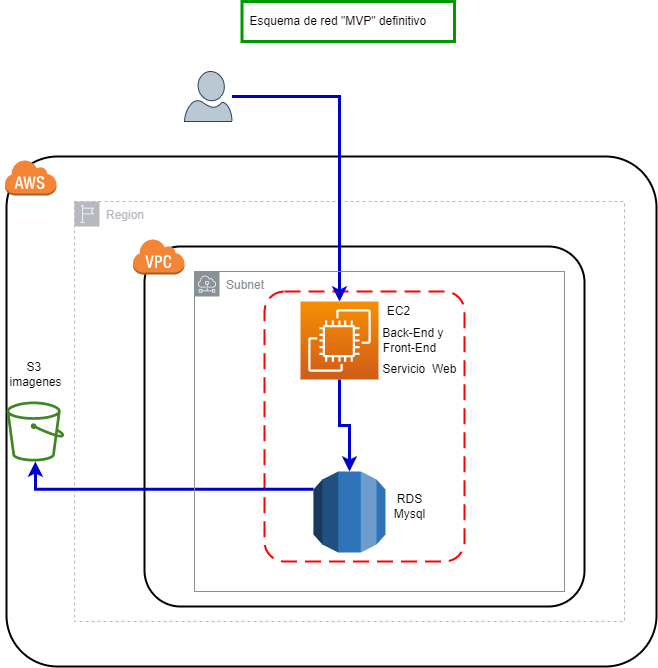

The diagram above was exported from draw.io. Its source (the exported page's mxGraphModel, read from the mxfile embedded in the PNG):
<mxGraphModel dx="2009" dy="732" grid="1" gridSize="10" guides="1" tooltips="1" connect="1" arrows="1" fold="1" page="1" pageScale="1" pageWidth="827" pageHeight="1169" math="0" shadow="0">
  <root>
    <mxCell id="0" />
    <mxCell id="1" parent="0" />
    <mxCell id="uEU-Cm8O9-HEstWFsnQx-23" value="" style="rounded=0;whiteSpace=wrap;html=1;strokeColor=#009900;strokeWidth=3;" parent="1" vertex="1">
      <mxGeometry x="177.5" y="40" width="212.5" height="40" as="geometry" />
    </mxCell>
    <mxCell id="uEU-Cm8O9-HEstWFsnQx-8" value="" style="rounded=1;arcSize=10;dashed=0;fillColor=none;gradientColor=none;strokeWidth=2;" parent="1" vertex="1">
      <mxGeometry x="80" y="285" width="440" height="360" as="geometry" />
    </mxCell>
    <mxCell id="uEU-Cm8O9-HEstWFsnQx-3" value="Region" style="sketch=0;outlineConnect=0;gradientColor=none;html=1;whiteSpace=wrap;fontSize=12;fontStyle=0;shape=mxgraph.aws4.group;grIcon=mxgraph.aws4.group_region;strokeColor=#B6BABF;fillColor=none;verticalAlign=top;align=left;spacingLeft=30;fontColor=#B6BABF;dashed=1;" parent="1" vertex="1">
      <mxGeometry x="10" y="240" width="550" height="420" as="geometry" />
    </mxCell>
    <mxCell id="uEU-Cm8O9-HEstWFsnQx-6" value="" style="rounded=1;arcSize=10;dashed=0;fillColor=none;gradientColor=none;strokeWidth=2;" parent="1" vertex="1">
      <mxGeometry x="-58" y="195" width="650" height="510" as="geometry" />
    </mxCell>
    <mxCell id="uEU-Cm8O9-HEstWFsnQx-10" value="" style="rounded=1;arcSize=10;dashed=1;strokeColor=#ff0000;fillColor=none;gradientColor=none;dashPattern=8 4;strokeWidth=2;" parent="1" vertex="1">
      <mxGeometry x="200" y="330" width="200" height="270" as="geometry" />
    </mxCell>
    <mxCell id="uEU-Cm8O9-HEstWFsnQx-17" style="edgeStyle=orthogonalEdgeStyle;rounded=0;orthogonalLoop=1;jettySize=auto;html=1;strokeColor=#0000CC;strokeWidth=3;" parent="1" source="uEU-Cm8O9-HEstWFsnQx-2" target="uEU-Cm8O9-HEstWFsnQx-1" edge="1">
      <mxGeometry relative="1" as="geometry" />
    </mxCell>
    <mxCell id="uEU-Cm8O9-HEstWFsnQx-2" value="" style="verticalLabelPosition=bottom;html=1;verticalAlign=top;align=center;strokeColor=#23445d;fillColor=#bac8d3;shape=mxgraph.azure.user;" parent="1" vertex="1">
      <mxGeometry x="120" y="110" width="47.5" height="50" as="geometry" />
    </mxCell>
    <mxCell id="uEU-Cm8O9-HEstWFsnQx-4" value="" style="sketch=0;outlineConnect=0;fontColor=#232F3E;gradientColor=none;fillColor=#3F8624;strokeColor=none;dashed=0;verticalLabelPosition=bottom;verticalAlign=top;align=center;html=1;fontSize=12;fontStyle=0;aspect=fixed;pointerEvents=1;shape=mxgraph.aws4.bucket;" parent="1" vertex="1">
      <mxGeometry x="-58" y="440" width="57.69" height="60" as="geometry" />
    </mxCell>
    <mxCell id="uEU-Cm8O9-HEstWFsnQx-20" style="edgeStyle=orthogonalEdgeStyle;rounded=0;orthogonalLoop=1;jettySize=auto;html=1;exitX=0;exitY=0.22;exitDx=0;exitDy=0;exitPerimeter=0;strokeColor=#0000CC;strokeWidth=3;" parent="1" source="uEU-Cm8O9-HEstWFsnQx-5" target="uEU-Cm8O9-HEstWFsnQx-4" edge="1">
      <mxGeometry relative="1" as="geometry" />
    </mxCell>
    <mxCell id="uEU-Cm8O9-HEstWFsnQx-5" value="" style="outlineConnect=0;dashed=0;verticalLabelPosition=bottom;verticalAlign=top;align=center;html=1;shape=mxgraph.aws3.rds;fillColor=#2E73B8;gradientColor=none;" parent="1" vertex="1">
      <mxGeometry x="249" y="510" width="72" height="81" as="geometry" />
    </mxCell>
    <mxCell id="uEU-Cm8O9-HEstWFsnQx-7" value="" style="dashed=0;html=1;shape=mxgraph.aws3.cloud;fillColor=#F58536;gradientColor=none;dashed=0;" parent="1" vertex="1">
      <mxGeometry x="-60" y="198" width="52" height="36" as="geometry" />
    </mxCell>
    <mxCell id="uEU-Cm8O9-HEstWFsnQx-9" value="" style="dashed=0;html=1;shape=mxgraph.aws3.virtual_private_cloud;fillColor=#F58536;gradientColor=none;dashed=0;" parent="1" vertex="1">
      <mxGeometry x="68" y="277" width="52" height="36" as="geometry" />
    </mxCell>
    <mxCell id="uEU-Cm8O9-HEstWFsnQx-19" style="edgeStyle=orthogonalEdgeStyle;rounded=0;orthogonalLoop=1;jettySize=auto;html=1;exitX=0.5;exitY=1;exitDx=0;exitDy=0;exitPerimeter=0;entryX=0.5;entryY=0;entryDx=0;entryDy=0;entryPerimeter=0;strokeColor=#0000CC;strokeWidth=3;" parent="1" source="uEU-Cm8O9-HEstWFsnQx-1" target="uEU-Cm8O9-HEstWFsnQx-5" edge="1">
      <mxGeometry relative="1" as="geometry" />
    </mxCell>
    <mxCell id="uEU-Cm8O9-HEstWFsnQx-1" value="" style="sketch=0;points=[[0,0,0],[0.25,0,0],[0.5,0,0],[0.75,0,0],[1,0,0],[0,1,0],[0.25,1,0],[0.5,1,0],[0.75,1,0],[1,1,0],[0,0.25,0],[0,0.5,0],[0,0.75,0],[1,0.25,0],[1,0.5,0],[1,0.75,0]];outlineConnect=0;fontColor=#232F3E;gradientColor=#F78E04;gradientDirection=north;fillColor=#D05C17;strokeColor=#ffffff;dashed=0;verticalLabelPosition=bottom;verticalAlign=top;align=center;html=1;fontSize=12;fontStyle=0;aspect=fixed;shape=mxgraph.aws4.resourceIcon;resIcon=mxgraph.aws4.ec2;" parent="1" vertex="1">
      <mxGeometry x="236" y="340" width="78" height="78" as="geometry" />
    </mxCell>
    <mxCell id="uEU-Cm8O9-HEstWFsnQx-11" value="EC2" style="text;html=1;resizable=0;autosize=1;align=center;verticalAlign=middle;points=[];fillColor=none;strokeColor=none;rounded=0;" parent="1" vertex="1">
      <mxGeometry x="314" y="340" width="40" height="20" as="geometry" />
    </mxCell>
    <mxCell id="uEU-Cm8O9-HEstWFsnQx-13" value="&amp;nbsp; &amp;nbsp;Back-End y &lt;br&gt;Front-End" style="text;html=1;resizable=0;autosize=1;align=center;verticalAlign=middle;points=[];fillColor=none;strokeColor=none;rounded=0;" parent="1" vertex="1">
      <mxGeometry x="300" y="364" width="90" height="30" as="geometry" />
    </mxCell>
    <mxCell id="uEU-Cm8O9-HEstWFsnQx-12" value="Servicio&amp;nbsp; Web" style="text;html=1;resizable=0;autosize=1;align=center;verticalAlign=middle;points=[];fillColor=none;strokeColor=none;rounded=0;" parent="1" vertex="1">
      <mxGeometry x="310" y="398" width="90" height="20" as="geometry" />
    </mxCell>
    <mxCell id="uEU-Cm8O9-HEstWFsnQx-15" value="RDS&lt;br&gt;Mysql" style="text;html=1;resizable=0;autosize=1;align=center;verticalAlign=middle;points=[];fillColor=none;strokeColor=none;rounded=0;" parent="1" vertex="1">
      <mxGeometry x="320" y="530" width="50" height="30" as="geometry" />
    </mxCell>
    <mxCell id="uEU-Cm8O9-HEstWFsnQx-16" value="S3 &lt;br&gt;imagenes" style="text;html=1;resizable=0;autosize=1;align=center;verticalAlign=middle;points=[];fillColor=none;strokeColor=none;rounded=0;" parent="1" vertex="1">
      <mxGeometry x="-64.15" y="398" width="70" height="30" as="geometry" />
    </mxCell>
    <mxCell id="uEU-Cm8O9-HEstWFsnQx-21" value="Subnet" style="sketch=0;outlineConnect=0;gradientColor=none;html=1;whiteSpace=wrap;fontSize=12;fontStyle=0;shape=mxgraph.aws4.group;grIcon=mxgraph.aws4.group_subnet;strokeColor=#879196;fillColor=none;verticalAlign=top;align=left;spacingLeft=30;fontColor=#879196;dashed=0;" parent="1" vertex="1">
      <mxGeometry x="130" y="310" width="370" height="320" as="geometry" />
    </mxCell>
    <mxCell id="uEU-Cm8O9-HEstWFsnQx-22" value="Esquema de red &quot;MVP&quot; definitivo&amp;nbsp;" style="text;html=1;resizable=0;autosize=1;align=center;verticalAlign=middle;points=[];rounded=0;" parent="1" vertex="1">
      <mxGeometry x="175" y="50" width="200" height="20" as="geometry" />
    </mxCell>
  </root>
</mxGraphModel>